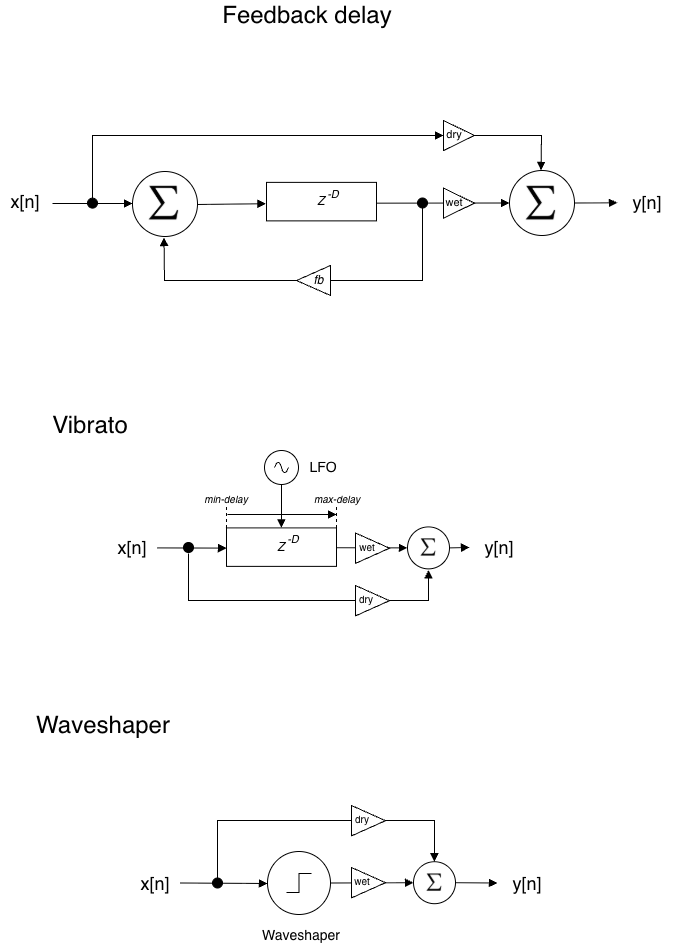

The diagram above was exported from draw.io. Its source (the exported page's mxGraphModel, read from the mxfile embedded in the PNG):
<mxGraphModel dx="1112" dy="948" grid="1" gridSize="10" guides="1" tooltips="1" connect="1" arrows="1" fold="1" page="1" pageScale="1" pageWidth="827" pageHeight="1169" math="0" shadow="0">
  <root>
    <mxCell id="v7NRV5FwNq1vFesezcHH-0" />
    <mxCell id="v7NRV5FwNq1vFesezcHH-1" parent="v7NRV5FwNq1vFesezcHH-0" />
    <mxCell id="0l2W7Vn1pIBfO_WveYip-39" parent="v7NRV5FwNq1vFesezcHH-1" style="ellipse;whiteSpace=wrap;html=1;aspect=fixed;" value="" vertex="1">
      <mxGeometry height="42" width="42" x="470" y="566.38" as="geometry" />
    </mxCell>
    <mxCell id="v7NRV5FwNq1vFesezcHH-2" parent="v7NRV5FwNq1vFesezcHH-1" style="ellipse;whiteSpace=wrap;html=1;aspect=fixed;" value="" vertex="1">
      <mxGeometry height="65" width="65" x="195" y="211" as="geometry" />
    </mxCell>
    <mxCell id="v7NRV5FwNq1vFesezcHH-4" parent="v7NRV5FwNq1vFesezcHH-1" style="shape=image;verticalLabelPosition=bottom;verticalAlign=top;imageAspect=0;aspect=fixed;image=data:image/png,(base64 omitted: 2944 chars)" value="" vertex="1">
      <mxGeometry height="67" width="67" x="193" y="210" as="geometry" />
    </mxCell>
    <mxCell id="v7NRV5FwNq1vFesezcHH-5" parent="v7NRV5FwNq1vFesezcHH-1" style="text;html=1;whiteSpace=wrap;strokeColor=none;fillColor=none;align=center;verticalAlign=middle;rounded=0;" value="&lt;font style=&quot;font-size: 18px;&quot;&gt;x[n]&lt;/font&gt;" vertex="1">
      <mxGeometry height="30" width="50" x="63" y="225.5" as="geometry" />
    </mxCell>
    <mxCell id="v7NRV5FwNq1vFesezcHH-6" parent="v7NRV5FwNq1vFesezcHH-1" style="text;html=1;whiteSpace=wrap;strokeColor=none;fillColor=none;align=center;verticalAlign=middle;rounded=0;" value="&lt;font style=&quot;font-size: 18px;&quot;&gt;y[n]&lt;/font&gt;" vertex="1">
      <mxGeometry height="30" width="60" x="680" y="227.13" as="geometry" />
    </mxCell>
    <mxCell id="v7NRV5FwNq1vFesezcHH-7" edge="1" parent="v7NRV5FwNq1vFesezcHH-1" style="html=1;verticalAlign=bottom;endArrow=block;curved=0;rounded=0;shadow=0;" value="">
      <mxGeometry relative="1" width="80" as="geometry">
        <mxPoint x="115" y="243" as="sourcePoint" />
        <mxPoint x="195" y="243" as="targetPoint" />
      </mxGeometry>
    </mxCell>
    <mxCell id="v7NRV5FwNq1vFesezcHH-8" parent="v7NRV5FwNq1vFesezcHH-1" style="html=1;whiteSpace=wrap;" value="&lt;i&gt;Z&lt;/i&gt;" vertex="1">
      <mxGeometry height="38.5" width="110" x="329" y="221.88" as="geometry" />
    </mxCell>
    <mxCell id="v7NRV5FwNq1vFesezcHH-9" parent="v7NRV5FwNq1vFesezcHH-1" style="text;html=1;whiteSpace=wrap;strokeColor=none;fillColor=none;align=center;verticalAlign=middle;rounded=0;" value="&lt;i&gt;&lt;font style=&quot;font-size: 11px;&quot;&gt;-D&lt;/font&gt;&lt;/i&gt;" vertex="1">
      <mxGeometry height="30" width="60" x="366" y="218.63" as="geometry" />
    </mxCell>
    <mxCell id="v7NRV5FwNq1vFesezcHH-10" edge="1" parent="v7NRV5FwNq1vFesezcHH-1" style="html=1;verticalAlign=bottom;endArrow=block;curved=0;rounded=0;shadow=0;entryX=-0.005;entryY=0.554;entryDx=0;entryDy=0;entryPerimeter=0;" target="v7NRV5FwNq1vFesezcHH-8" value="">
      <mxGeometry relative="1" width="80" as="geometry">
        <mxPoint x="260" y="243.99187804878045" as="sourcePoint" />
        <mxPoint x="329" y="245.005" as="targetPoint" />
      </mxGeometry>
    </mxCell>
    <mxCell id="v7NRV5FwNq1vFesezcHH-11" edge="1" parent="v7NRV5FwNq1vFesezcHH-1" style="html=1;verticalAlign=bottom;endArrow=block;curved=0;rounded=0;shadow=0;" target="0l2W7Vn1pIBfO_WveYip-34" value="">
      <mxGeometry relative="1" width="80" as="geometry">
        <mxPoint x="439" y="242.68" as="sourcePoint" />
        <mxPoint x="519" y="242.68" as="targetPoint" />
      </mxGeometry>
    </mxCell>
    <mxCell id="v7NRV5FwNq1vFesezcHH-12" parent="v7NRV5FwNq1vFesezcHH-1" style="ellipse;whiteSpace=wrap;html=1;aspect=fixed;fillColor=#000000;" value="" vertex="1">
      <mxGeometry height="10" width="10" x="480" y="237.5" as="geometry" />
    </mxCell>
    <mxCell id="v7NRV5FwNq1vFesezcHH-13" parent="v7NRV5FwNq1vFesezcHH-1" style="triangle;whiteSpace=wrap;html=1;rotation=-180;" value="" vertex="1">
      <mxGeometry height="30" width="34" x="359" y="305" as="geometry" />
    </mxCell>
    <mxCell id="v7NRV5FwNq1vFesezcHH-14" edge="1" parent="v7NRV5FwNq1vFesezcHH-1" source="v7NRV5FwNq1vFesezcHH-13" style="endArrow=none;html=1;rounded=0;entryX=0.5;entryY=1;entryDx=0;entryDy=0;exitX=0;exitY=0.5;exitDx=0;exitDy=0;" target="v7NRV5FwNq1vFesezcHH-12" value="">
      <mxGeometry height="50" relative="1" width="50" as="geometry">
        <Array as="points">
          <mxPoint x="485" y="320" />
        </Array>
        <mxPoint x="330" y="358.5" as="sourcePoint" />
        <mxPoint x="380" y="308.5" as="targetPoint" />
      </mxGeometry>
    </mxCell>
    <mxCell id="v7NRV5FwNq1vFesezcHH-15" edge="1" parent="v7NRV5FwNq1vFesezcHH-1" source="v7NRV5FwNq1vFesezcHH-13" style="html=1;verticalAlign=bottom;endArrow=block;curved=0;rounded=0;shadow=0;entryX=0.5;entryY=1;entryDx=0;entryDy=0;exitX=1;exitY=0.5;exitDx=0;exitDy=0;" target="v7NRV5FwNq1vFesezcHH-4" value="">
      <mxGeometry relative="1" width="80" as="geometry">
        <Array as="points">
          <mxPoint x="227" y="320" />
        </Array>
        <mxPoint x="150" y="298.5" as="sourcePoint" />
        <mxPoint x="230" y="298.5" as="targetPoint" />
      </mxGeometry>
    </mxCell>
    <mxCell id="v7NRV5FwNq1vFesezcHH-16" parent="v7NRV5FwNq1vFesezcHH-1" style="text;html=1;whiteSpace=wrap;strokeColor=none;fillColor=none;align=center;verticalAlign=middle;rounded=0;" value="&lt;i&gt;fb&lt;/i&gt;" vertex="1">
      <mxGeometry height="16" width="39" x="362" y="312" as="geometry" />
    </mxCell>
    <mxCell id="0l2W7Vn1pIBfO_WveYip-1" parent="v7NRV5FwNq1vFesezcHH-1" style="pointerEvents=1;verticalLabelPosition=bottom;shadow=0;dashed=0;align=center;html=1;verticalAlign=top;shape=mxgraph.electrical.signal_sources.source;aspect=fixed;points=[[0.5,0,0],[1,0.5,0],[0.5,1,0],[0,0.5,0]];elSignalType=ac;" value="" vertex="1">
      <mxGeometry height="34" width="34" x="327" y="490" as="geometry" />
    </mxCell>
    <mxCell id="0l2W7Vn1pIBfO_WveYip-3" parent="v7NRV5FwNq1vFesezcHH-1" style="text;html=1;whiteSpace=wrap;strokeColor=none;fillColor=none;align=center;verticalAlign=middle;rounded=0;" value="&lt;font style=&quot;font-size: 18px;&quot;&gt;x[n]&lt;/font&gt;" vertex="1">
      <mxGeometry height="30" width="50" x="170" y="572.38" as="geometry" />
    </mxCell>
    <mxCell id="0l2W7Vn1pIBfO_WveYip-4" parent="v7NRV5FwNq1vFesezcHH-1" style="text;html=1;whiteSpace=wrap;strokeColor=none;fillColor=none;align=center;verticalAlign=middle;rounded=0;" value="&lt;font style=&quot;font-size: 18px;&quot;&gt;y[n]&lt;/font&gt;" vertex="1">
      <mxGeometry height="30" width="60" x="532" y="571.63" as="geometry" />
    </mxCell>
    <mxCell id="0l2W7Vn1pIBfO_WveYip-6" parent="v7NRV5FwNq1vFesezcHH-1" style="html=1;whiteSpace=wrap;" value="&lt;i&gt;Z&lt;/i&gt;" vertex="1">
      <mxGeometry height="38.5" width="110" x="289" y="567.38" as="geometry" />
    </mxCell>
    <mxCell id="0l2W7Vn1pIBfO_WveYip-7" parent="v7NRV5FwNq1vFesezcHH-1" style="text;html=1;whiteSpace=wrap;strokeColor=none;fillColor=none;align=center;verticalAlign=middle;rounded=0;" value="&lt;i&gt;&lt;font style=&quot;font-size: 11px;&quot;&gt;-D&lt;/font&gt;&lt;/i&gt;" vertex="1">
      <mxGeometry height="30" width="60" x="326" y="564.13" as="geometry" />
    </mxCell>
    <mxCell id="0l2W7Vn1pIBfO_WveYip-8" edge="1" parent="v7NRV5FwNq1vFesezcHH-1" source="0l2W7Vn1pIBfO_WveYip-3" style="html=1;verticalAlign=bottom;endArrow=block;curved=0;rounded=0;shadow=0;entryX=0;entryY=0.5;entryDx=0;entryDy=0;exitX=1;exitY=0.5;exitDx=0;exitDy=0;" value="">
      <mxGeometry relative="1" width="80" as="geometry">
        <mxPoint x="220" y="586.38" as="sourcePoint" />
        <mxPoint x="289" y="587.63" as="targetPoint" />
      </mxGeometry>
    </mxCell>
    <mxCell id="0l2W7Vn1pIBfO_WveYip-9" edge="1" parent="v7NRV5FwNq1vFesezcHH-1" source="0l2W7Vn1pIBfO_WveYip-39" style="html=1;verticalAlign=bottom;endArrow=block;curved=0;rounded=0;shadow=0;" target="0l2W7Vn1pIBfO_WveYip-4" value="">
      <mxGeometry relative="1" width="80" as="geometry">
        <mxPoint x="399.5" y="587.22" as="sourcePoint" />
        <mxPoint x="490.5" y="588.04" as="targetPoint" />
      </mxGeometry>
    </mxCell>
    <mxCell id="0l2W7Vn1pIBfO_WveYip-15" edge="1" parent="v7NRV5FwNq1vFesezcHH-1" source="0l2W7Vn1pIBfO_WveYip-6" style="endArrow=none;dashed=1;html=1;rounded=0;exitX=0;exitY=0;exitDx=0;exitDy=0;" value="">
      <mxGeometry height="50" relative="1" width="50" as="geometry">
        <mxPoint x="280" y="554" as="sourcePoint" />
        <mxPoint x="289" y="544" as="targetPoint" />
      </mxGeometry>
    </mxCell>
    <mxCell id="0l2W7Vn1pIBfO_WveYip-16" edge="1" parent="v7NRV5FwNq1vFesezcHH-1" source="0l2W7Vn1pIBfO_WveYip-6" style="endArrow=none;dashed=1;html=1;rounded=0;exitX=1;exitY=0;exitDx=0;exitDy=0;" value="">
      <mxGeometry height="50" relative="1" width="50" as="geometry">
        <mxPoint x="299" y="577" as="sourcePoint" />
        <mxPoint x="399" y="544" as="targetPoint" />
      </mxGeometry>
    </mxCell>
    <mxCell id="0l2W7Vn1pIBfO_WveYip-17" edge="1" parent="v7NRV5FwNq1vFesezcHH-1" style="html=1;verticalAlign=bottom;endArrow=block;curved=0;rounded=0;shadow=0;" value="">
      <mxGeometry relative="1" width="80" as="geometry">
        <mxPoint x="290" y="554" as="sourcePoint" />
        <mxPoint x="399" y="554" as="targetPoint" />
      </mxGeometry>
    </mxCell>
    <mxCell id="0l2W7Vn1pIBfO_WveYip-18" parent="v7NRV5FwNq1vFesezcHH-1" style="text;html=1;whiteSpace=wrap;strokeColor=none;fillColor=none;align=center;verticalAlign=middle;rounded=0;" value="&lt;i&gt;&lt;font style=&quot;font-size: 10px;&quot;&gt;min-delay&lt;/font&gt;&lt;/i&gt;" vertex="1">
      <mxGeometry height="30" width="60" x="259" y="524" as="geometry" />
    </mxCell>
    <mxCell id="0l2W7Vn1pIBfO_WveYip-19" parent="v7NRV5FwNq1vFesezcHH-1" style="text;html=1;whiteSpace=wrap;strokeColor=none;fillColor=none;align=center;verticalAlign=middle;rounded=0;" value="&lt;i&gt;&lt;font style=&quot;font-size: 10px;&quot;&gt;max-delay&lt;/font&gt;&lt;/i&gt;" vertex="1">
      <mxGeometry height="30" width="60" x="370" y="524" as="geometry" />
    </mxCell>
    <mxCell id="0l2W7Vn1pIBfO_WveYip-20" edge="1" parent="v7NRV5FwNq1vFesezcHH-1" source="0l2W7Vn1pIBfO_WveYip-1" style="html=1;verticalAlign=bottom;endArrow=block;curved=0;rounded=0;shadow=0;exitX=0.5;exitY=1;exitDx=0;exitDy=0;exitPerimeter=0;entryX=0.5;entryY=0;entryDx=0;entryDy=0;" target="0l2W7Vn1pIBfO_WveYip-6" value="">
      <mxGeometry relative="1" width="80" as="geometry">
        <mxPoint x="190" y="504" as="sourcePoint" />
        <mxPoint x="270" y="504" as="targetPoint" />
      </mxGeometry>
    </mxCell>
    <mxCell id="0l2W7Vn1pIBfO_WveYip-21" parent="v7NRV5FwNq1vFesezcHH-1" style="text;html=1;whiteSpace=wrap;strokeColor=none;fillColor=none;align=center;verticalAlign=middle;rounded=0;" value="&lt;font style=&quot;font-size: 14px;&quot;&gt;LFO&lt;/font&gt;" vertex="1">
      <mxGeometry height="30" width="50" x="361" y="492" as="geometry" />
    </mxCell>
    <mxCell id="0l2W7Vn1pIBfO_WveYip-23" parent="v7NRV5FwNq1vFesezcHH-1" style="text;html=1;whiteSpace=wrap;strokeColor=none;fillColor=none;align=center;verticalAlign=middle;rounded=0;" value="&lt;font style=&quot;font-size: 24px;&quot;&gt;Feedback delay&lt;/font&gt;" vertex="1">
      <mxGeometry height="30" width="180" x="280" y="40" as="geometry" />
    </mxCell>
    <mxCell id="0l2W7Vn1pIBfO_WveYip-24" parent="v7NRV5FwNq1vFesezcHH-1" style="text;html=1;whiteSpace=wrap;strokeColor=none;fillColor=none;align=center;verticalAlign=middle;rounded=0;" value="&lt;font style=&quot;font-size: 24px;&quot;&gt;Vibrato&lt;/font&gt;" vertex="1">
      <mxGeometry height="30" width="180" x="63" y="450" as="geometry" />
    </mxCell>
    <mxCell id="0l2W7Vn1pIBfO_WveYip-25" parent="v7NRV5FwNq1vFesezcHH-1" style="ellipse;whiteSpace=wrap;html=1;aspect=fixed;fillColor=#000000;" value="" vertex="1">
      <mxGeometry height="10" width="10" x="150" y="237.63" as="geometry" />
    </mxCell>
    <mxCell id="0l2W7Vn1pIBfO_WveYip-27" edge="1" parent="v7NRV5FwNq1vFesezcHH-1" source="0l2W7Vn1pIBfO_WveYip-25" style="html=1;verticalAlign=bottom;endArrow=block;curved=0;rounded=0;shadow=0;exitX=0.5;exitY=0;exitDx=0;exitDy=0;entryX=0;entryY=0.5;entryDx=0;entryDy=0;" target="0l2W7Vn1pIBfO_WveYip-29" value="">
      <mxGeometry relative="1" width="80" as="geometry">
        <Array as="points">
          <mxPoint x="155" y="175" />
        </Array>
        <mxPoint x="130" y="180" as="sourcePoint" />
        <mxPoint x="210" y="180" as="targetPoint" />
      </mxGeometry>
    </mxCell>
    <mxCell id="0l2W7Vn1pIBfO_WveYip-29" parent="v7NRV5FwNq1vFesezcHH-1" style="triangle;whiteSpace=wrap;html=1;rotation=0;" value="" vertex="1">
      <mxGeometry height="30" width="31" x="506" y="160" as="geometry" />
    </mxCell>
    <mxCell id="0l2W7Vn1pIBfO_WveYip-30" edge="1" parent="v7NRV5FwNq1vFesezcHH-1" source="0l2W7Vn1pIBfO_WveYip-29" style="html=1;verticalAlign=bottom;endArrow=block;curved=0;rounded=0;shadow=0;exitX=1;exitY=0.5;exitDx=0;exitDy=0;entryX=0.5;entryY=0;entryDx=0;entryDy=0;" target="0l2W7Vn1pIBfO_WveYip-35" value="">
      <mxGeometry relative="1" width="80" as="geometry">
        <Array as="points">
          <mxPoint x="604" y="175" />
        </Array>
        <mxPoint x="470" y="180" as="sourcePoint" />
        <mxPoint x="510" y="170" as="targetPoint" />
      </mxGeometry>
    </mxCell>
    <mxCell id="0l2W7Vn1pIBfO_WveYip-31" parent="v7NRV5FwNq1vFesezcHH-1" style="triangle;whiteSpace=wrap;html=1;rotation=0;" value="" vertex="1">
      <mxGeometry height="30" width="31" x="506" y="227.63" as="geometry" />
    </mxCell>
    <mxCell id="0l2W7Vn1pIBfO_WveYip-34" parent="v7NRV5FwNq1vFesezcHH-1" style="ellipse;whiteSpace=wrap;html=1;aspect=fixed;" value="" vertex="1">
      <mxGeometry height="65" width="65" x="572" y="210" as="geometry" />
    </mxCell>
    <mxCell id="0l2W7Vn1pIBfO_WveYip-35" parent="v7NRV5FwNq1vFesezcHH-1" style="shape=image;verticalLabelPosition=bottom;verticalAlign=top;imageAspect=0;aspect=fixed;image=data:image/png,(base64 omitted: 2944 chars)" value="" vertex="1">
      <mxGeometry height="67" width="67" x="570" y="210" as="geometry" />
    </mxCell>
    <mxCell id="0l2W7Vn1pIBfO_WveYip-36" edge="1" parent="v7NRV5FwNq1vFesezcHH-1" source="0l2W7Vn1pIBfO_WveYip-34" style="html=1;verticalAlign=bottom;endArrow=block;curved=0;rounded=0;shadow=0;exitX=1;exitY=0.5;exitDx=0;exitDy=0;" target="v7NRV5FwNq1vFesezcHH-6" value="">
      <mxGeometry relative="1" width="80" as="geometry">
        <mxPoint x="570" y="290" as="sourcePoint" />
        <mxPoint x="650" y="290" as="targetPoint" />
      </mxGeometry>
    </mxCell>
    <mxCell id="0l2W7Vn1pIBfO_WveYip-37" parent="v7NRV5FwNq1vFesezcHH-1" style="text;html=1;whiteSpace=wrap;strokeColor=none;fillColor=none;align=center;verticalAlign=middle;rounded=0;" value="&lt;font style=&quot;font-size: 11px;&quot;&gt;dry&lt;/font&gt;" vertex="1">
      <mxGeometry height="30" width="40" x="496.5" y="159" as="geometry" />
    </mxCell>
    <mxCell id="0l2W7Vn1pIBfO_WveYip-38" parent="v7NRV5FwNq1vFesezcHH-1" style="text;html=1;whiteSpace=wrap;strokeColor=none;fillColor=none;align=center;verticalAlign=middle;rounded=0;" value="&lt;font style=&quot;font-size: 11px;&quot;&gt;wet&lt;/font&gt;" vertex="1">
      <mxGeometry height="30" width="40" x="497" y="226.88" as="geometry" />
    </mxCell>
    <mxCell id="0l2W7Vn1pIBfO_WveYip-40" parent="v7NRV5FwNq1vFesezcHH-1" style="shape=image;verticalLabelPosition=bottom;verticalAlign=top;imageAspect=0;aspect=fixed;image=data:image/png,(base64 omitted: 2944 chars)" value="" vertex="1">
      <mxGeometry height="34" width="34" x="474" y="570.38" as="geometry" />
    </mxCell>
    <mxCell id="0l2W7Vn1pIBfO_WveYip-41" edge="1" parent="v7NRV5FwNq1vFesezcHH-1" style="html=1;verticalAlign=bottom;endArrow=block;curved=0;rounded=0;shadow=0;" target="0l2W7Vn1pIBfO_WveYip-39" value="">
      <mxGeometry relative="1" width="80" as="geometry">
        <mxPoint x="399.5" y="587.22" as="sourcePoint" />
        <mxPoint x="532" y="587" as="targetPoint" />
      </mxGeometry>
    </mxCell>
    <mxCell id="0l2W7Vn1pIBfO_WveYip-44" parent="v7NRV5FwNq1vFesezcHH-1" style="ellipse;whiteSpace=wrap;html=1;aspect=fixed;fillColor=#000000;" value="" vertex="1">
      <mxGeometry height="10" width="10" x="246" y="582" as="geometry" />
    </mxCell>
    <mxCell id="0l2W7Vn1pIBfO_WveYip-49" edge="1" parent="v7NRV5FwNq1vFesezcHH-1" style="html=1;verticalAlign=bottom;endArrow=block;curved=0;rounded=0;shadow=0;entryX=0.5;entryY=1;entryDx=0;entryDy=0;exitX=0.5;exitY=1;exitDx=0;exitDy=0;" value="">
      <mxGeometry relative="1" width="80" as="geometry">
        <Array as="points">
          <mxPoint x="251" y="640" />
          <mxPoint x="491" y="640" />
        </Array>
        <mxPoint x="251" y="593" as="sourcePoint" />
        <mxPoint x="491" y="609.3799999999999" as="targetPoint" />
      </mxGeometry>
    </mxCell>
    <mxCell id="0l2W7Vn1pIBfO_WveYip-50" parent="v7NRV5FwNq1vFesezcHH-1" style="triangle;whiteSpace=wrap;html=1;rotation=0;" value="" vertex="1">
      <mxGeometry height="30.38" width="34" x="418" y="625" as="geometry" />
    </mxCell>
    <mxCell id="0l2W7Vn1pIBfO_WveYip-55" parent="v7NRV5FwNq1vFesezcHH-1" style="triangle;whiteSpace=wrap;html=1;rotation=0;" value="" vertex="1">
      <mxGeometry height="30.38" width="34" x="418" y="572.5" as="geometry" />
    </mxCell>
    <mxCell id="0l2W7Vn1pIBfO_WveYip-51" parent="v7NRV5FwNq1vFesezcHH-1" style="text;html=1;whiteSpace=wrap;strokeColor=none;fillColor=none;align=center;verticalAlign=middle;rounded=0;" value="&lt;font style=&quot;font-size: 10px;&quot;&gt;dry&lt;/font&gt;" vertex="1">
      <mxGeometry height="17.62" width="30" x="414" y="630.38" as="geometry" />
    </mxCell>
    <mxCell id="0l2W7Vn1pIBfO_WveYip-57" parent="v7NRV5FwNq1vFesezcHH-1" style="text;html=1;whiteSpace=wrap;strokeColor=none;fillColor=none;align=center;verticalAlign=middle;rounded=0;" value="&lt;font style=&quot;font-size: 24px;&quot;&gt;Waveshaper&lt;/font&gt;" vertex="1">
      <mxGeometry height="30" width="180" x="76" y="750" as="geometry" />
    </mxCell>
    <mxCell id="0l2W7Vn1pIBfO_WveYip-58" parent="v7NRV5FwNq1vFesezcHH-1" style="pointerEvents=1;verticalLabelPosition=bottom;shadow=0;dashed=0;align=center;html=1;verticalAlign=top;shape=mxgraph.electrical.signal_sources.source;aspect=fixed;points=[[0.5,0,0],[1,0.5,0],[0.5,1,0],[0,0.5,0]];elSignalType=stepOn;" value="" vertex="1">
      <mxGeometry height="63" width="63" x="330" y="891" as="geometry" />
    </mxCell>
    <mxCell id="0l2W7Vn1pIBfO_WveYip-59" parent="v7NRV5FwNq1vFesezcHH-1" style="text;html=1;whiteSpace=wrap;strokeColor=none;fillColor=none;align=center;verticalAlign=middle;rounded=0;" value="&lt;font style=&quot;font-size: 14px;&quot;&gt;Waveshaper&lt;/font&gt;" vertex="1">
      <mxGeometry height="30" width="50" x="338.5" y="960" as="geometry" />
    </mxCell>
    <mxCell id="0l2W7Vn1pIBfO_WveYip-60" parent="v7NRV5FwNq1vFesezcHH-1" style="text;html=1;whiteSpace=wrap;strokeColor=none;fillColor=none;align=center;verticalAlign=middle;rounded=0;" value="&lt;font style=&quot;font-size: 18px;&quot;&gt;x[n]&lt;/font&gt;" vertex="1">
      <mxGeometry height="30" width="50" x="193" y="907.5" as="geometry" />
    </mxCell>
    <mxCell id="0l2W7Vn1pIBfO_WveYip-61" parent="v7NRV5FwNq1vFesezcHH-1" style="text;html=1;whiteSpace=wrap;strokeColor=none;fillColor=none;align=center;verticalAlign=middle;rounded=0;" value="&lt;font style=&quot;font-size: 18px;&quot;&gt;y[n]&lt;/font&gt;" vertex="1">
      <mxGeometry height="30" width="60" x="560" y="907.5" as="geometry" />
    </mxCell>
    <mxCell id="0l2W7Vn1pIBfO_WveYip-62" edge="1" parent="v7NRV5FwNq1vFesezcHH-1" source="0l2W7Vn1pIBfO_WveYip-60" style="html=1;verticalAlign=bottom;endArrow=block;curved=0;rounded=0;shadow=0;exitX=1;exitY=0.5;exitDx=0;exitDy=0;" value="">
      <mxGeometry relative="1" width="80" as="geometry">
        <mxPoint x="261" y="922.1" as="sourcePoint" />
        <mxPoint x="330" y="923" as="targetPoint" />
      </mxGeometry>
    </mxCell>
    <mxCell id="0l2W7Vn1pIBfO_WveYip-63" edge="1" parent="v7NRV5FwNq1vFesezcHH-1" source="0l2W7Vn1pIBfO_WveYip-70" style="html=1;verticalAlign=bottom;endArrow=block;curved=0;rounded=0;shadow=0;exitX=1;exitY=0.5;exitDx=0;exitDy=0;exitPerimeter=0;entryX=0;entryY=0.5;entryDx=0;entryDy=0;" target="0l2W7Vn1pIBfO_WveYip-61" value="">
      <mxGeometry relative="1" width="80" as="geometry">
        <mxPoint x="290" y="933" as="sourcePoint" />
        <mxPoint x="340" y="933" as="targetPoint" />
      </mxGeometry>
    </mxCell>
    <mxCell id="0l2W7Vn1pIBfO_WveYip-69" parent="v7NRV5FwNq1vFesezcHH-1" style="ellipse;whiteSpace=wrap;html=1;aspect=fixed;fillColor=#000000;" value="" vertex="1">
      <mxGeometry height="10" width="10" x="275" y="917.5" as="geometry" />
    </mxCell>
    <mxCell id="0l2W7Vn1pIBfO_WveYip-71" edge="1" parent="v7NRV5FwNq1vFesezcHH-1" source="0l2W7Vn1pIBfO_WveYip-58" style="html=1;verticalAlign=bottom;endArrow=block;curved=0;rounded=0;shadow=0;exitX=1;exitY=0.5;exitDx=0;exitDy=0;exitPerimeter=0;entryX=0;entryY=0.5;entryDx=0;entryDy=0;" target="0l2W7Vn1pIBfO_WveYip-70" value="">
      <mxGeometry relative="1" width="80" as="geometry">
        <mxPoint x="393" y="923" as="sourcePoint" />
        <mxPoint x="537" y="923" as="targetPoint" />
      </mxGeometry>
    </mxCell>
    <mxCell id="0l2W7Vn1pIBfO_WveYip-70" parent="v7NRV5FwNq1vFesezcHH-1" style="ellipse;whiteSpace=wrap;html=1;aspect=fixed;" value="" vertex="1">
      <mxGeometry height="42" width="42" x="476" y="901.19" as="geometry" />
    </mxCell>
    <mxCell id="0l2W7Vn1pIBfO_WveYip-72" parent="v7NRV5FwNq1vFesezcHH-1" style="shape=image;verticalLabelPosition=bottom;verticalAlign=top;imageAspect=0;aspect=fixed;image=data:image/png,(base64 omitted: 2944 chars)" value="" vertex="1">
      <mxGeometry height="34" width="34" x="480" y="905.5" as="geometry" />
    </mxCell>
    <mxCell id="0l2W7Vn1pIBfO_WveYip-64" parent="v7NRV5FwNq1vFesezcHH-1" style="triangle;whiteSpace=wrap;html=1;rotation=0;" value="" vertex="1">
      <mxGeometry height="30.38" width="34" x="414" y="907" as="geometry" />
    </mxCell>
    <mxCell id="0l2W7Vn1pIBfO_WveYip-74" edge="1" parent="v7NRV5FwNq1vFesezcHH-1" source="0l2W7Vn1pIBfO_WveYip-69" style="html=1;verticalAlign=bottom;endArrow=block;curved=0;rounded=0;shadow=0;exitX=0.5;exitY=0;exitDx=0;exitDy=0;entryX=0.5;entryY=0;entryDx=0;entryDy=0;" target="0l2W7Vn1pIBfO_WveYip-70" value="">
      <mxGeometry relative="1" width="80" as="geometry">
        <Array as="points">
          <mxPoint x="280" y="860" />
          <mxPoint x="497" y="860" />
        </Array>
        <mxPoint x="253" y="933" as="sourcePoint" />
        <mxPoint x="340" y="933" as="targetPoint" />
      </mxGeometry>
    </mxCell>
    <mxCell id="0l2W7Vn1pIBfO_WveYip-73" parent="v7NRV5FwNq1vFesezcHH-1" style="triangle;whiteSpace=wrap;html=1;rotation=0;" value="" vertex="1">
      <mxGeometry height="30.38" width="34" x="414" y="845" as="geometry" />
    </mxCell>
    <mxCell id="0l2W7Vn1pIBfO_WveYip-75" parent="v7NRV5FwNq1vFesezcHH-1" style="text;html=1;whiteSpace=wrap;strokeColor=none;fillColor=none;align=center;verticalAlign=middle;rounded=0;" value="&lt;font style=&quot;font-size: 10px;&quot;&gt;dry&lt;/font&gt;" vertex="1">
      <mxGeometry height="17.62" width="30" x="410" y="850.38" as="geometry" />
    </mxCell>
    <mxCell id="0l2W7Vn1pIBfO_WveYip-52" parent="v7NRV5FwNq1vFesezcHH-1" style="text;html=1;whiteSpace=wrap;strokeColor=none;fillColor=none;align=center;verticalAlign=middle;rounded=0;" value="&lt;font style=&quot;font-size: 10px;&quot;&gt;wet&lt;/font&gt;" vertex="1">
      <mxGeometry height="17.62" width="30" x="414.5" y="578.1899999999999" as="geometry" />
    </mxCell>
    <mxCell id="0l2W7Vn1pIBfO_WveYip-76" parent="v7NRV5FwNq1vFesezcHH-1" style="text;html=1;whiteSpace=wrap;strokeColor=none;fillColor=none;align=center;verticalAlign=middle;rounded=0;" value="&lt;font style=&quot;font-size: 10px;&quot;&gt;wet&lt;/font&gt;" vertex="1">
      <mxGeometry height="17.62" width="30" x="410" y="911.8799999999999" as="geometry" />
    </mxCell>
  </root>
</mxGraphModel>